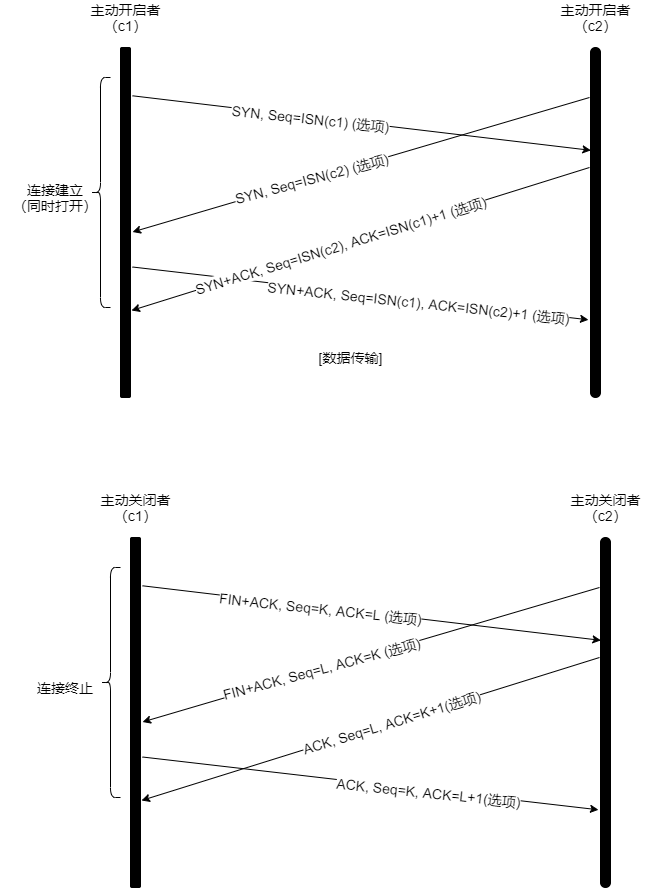

The diagram above was exported from draw.io. Its source (the exported page's mxGraphModel, read from the mxfile embedded in the PNG):
<mxGraphModel dx="1038" dy="585" grid="1" gridSize="10" guides="1" tooltips="1" connect="1" arrows="1" fold="1" page="1" pageScale="1" pageWidth="827" pageHeight="1169" math="0" shadow="0">
  <root>
    <mxCell id="0" />
    <mxCell id="1" parent="0" />
    <mxCell id="ux2OTIB_HdqPf90YO1EQ-1" value="" style="rounded=1;whiteSpace=wrap;html=1;fillColor=#000000;perimeterSpacing=1;" parent="1" vertex="1">
      <mxGeometry x="170" y="170" width="10" height="350" as="geometry" />
    </mxCell>
    <mxCell id="ux2OTIB_HdqPf90YO1EQ-2" value="主动开启者&lt;br style=&quot;font-size: 14px&quot;&gt;（c1）" style="text;html=1;strokeColor=none;fillColor=none;align=center;verticalAlign=middle;whiteSpace=wrap;rounded=0;fontSize=14;" parent="1" vertex="1">
      <mxGeometry x="122.5" y="130" width="105" height="20" as="geometry" />
    </mxCell>
    <mxCell id="ux2OTIB_HdqPf90YO1EQ-3" value="" style="rounded=1;whiteSpace=wrap;html=1;fillColor=#000000;perimeterSpacing=1;arcSize=50;" parent="1" vertex="1">
      <mxGeometry x="640" y="170" width="10" height="350" as="geometry" />
    </mxCell>
    <mxCell id="ux2OTIB_HdqPf90YO1EQ-13" value="" style="endArrow=classic;html=1;fontSize=14;exitX=1.083;exitY=0.473;exitDx=0;exitDy=0;exitPerimeter=0;entryX=-0.083;entryY=0.623;entryDx=0;entryDy=0;entryPerimeter=0;" parent="1" edge="1">
      <mxGeometry width="50" height="50" relative="1" as="geometry">
        <mxPoint x="181.9960000000001" y="389.496" as="sourcePoint" />
        <mxPoint x="638.0039999999999" y="442.29600000000005" as="targetPoint" />
      </mxGeometry>
    </mxCell>
    <mxCell id="ux2OTIB_HdqPf90YO1EQ-14" value="SYN+ACK, Seq=ISN(c1), ACK=ISN(c2)+1 (选项)" style="edgeLabel;html=1;align=center;verticalAlign=middle;resizable=0;points=[];fontSize=14;rotation=6;" parent="ux2OTIB_HdqPf90YO1EQ-13" vertex="1" connectable="0">
      <mxGeometry x="-0.1946" y="-3" relative="1" as="geometry">
        <mxPoint x="102" y="11" as="offset" />
      </mxGeometry>
    </mxCell>
    <mxCell id="ux2OTIB_HdqPf90YO1EQ-17" value="" style="shape=curlyBracket;whiteSpace=wrap;html=1;rounded=1;fontSize=14;fillColor=#000000;verticalAlign=middle;" parent="1" vertex="1">
      <mxGeometry x="140" y="200" width="20" height="230" as="geometry" />
    </mxCell>
    <mxCell id="ux2OTIB_HdqPf90YO1EQ-18" value="连接建立&lt;br&gt;（同时打开）" style="text;html=1;strokeColor=none;fillColor=none;align=center;verticalAlign=middle;whiteSpace=wrap;rounded=0;fontSize=14;" parent="1" vertex="1">
      <mxGeometry x="50" y="307.5" width="110" height="25" as="geometry" />
    </mxCell>
    <mxCell id="4Hlh63HODDED7IvQnN-B-25" value="&lt;span style=&quot;font-size: 14px&quot;&gt;[数据传输]&lt;/span&gt;" style="text;html=1;align=center;verticalAlign=middle;resizable=0;points=[];autosize=1;strokeColor=none;" parent="1" vertex="1">
      <mxGeometry x="360" y="470" width="80" height="20" as="geometry" />
    </mxCell>
    <mxCell id="KoGtvCOIFCqfgcSYjlmu-1" value="主动开启者&lt;br style=&quot;font-size: 14px&quot;&gt;（c2）" style="text;html=1;strokeColor=none;fillColor=none;align=center;verticalAlign=middle;whiteSpace=wrap;rounded=0;fontSize=14;" vertex="1" parent="1">
      <mxGeometry x="592.5" y="130" width="105" height="20" as="geometry" />
    </mxCell>
    <mxCell id="KoGtvCOIFCqfgcSYjlmu-28" value="" style="endArrow=classic;html=1;exitX=1.083;exitY=0.069;exitDx=0;exitDy=0;exitPerimeter=0;entryX=0.117;entryY=0.295;entryDx=0;entryDy=0;entryPerimeter=0;" edge="1" parent="1" target="ux2OTIB_HdqPf90YO1EQ-3">
      <mxGeometry width="50" height="50" relative="1" as="geometry">
        <mxPoint x="181.9960000000001" y="218.288" as="sourcePoint" />
        <mxPoint x="641.1959999999999" y="256.304" as="targetPoint" />
      </mxGeometry>
    </mxCell>
    <mxCell id="KoGtvCOIFCqfgcSYjlmu-29" value="&lt;span style=&quot;font-size: 14px&quot;&gt;SYN, Seq=ISN(c1) (选项)&lt;/span&gt;" style="edgeLabel;html=1;align=center;verticalAlign=middle;resizable=0;points=[];rotation=6;" vertex="1" connectable="0" parent="KoGtvCOIFCqfgcSYjlmu-28">
      <mxGeometry x="0.178" y="-2" relative="1" as="geometry">
        <mxPoint x="-92" y="-12" as="offset" />
      </mxGeometry>
    </mxCell>
    <mxCell id="KoGtvCOIFCqfgcSYjlmu-30" value="" style="endArrow=classic;html=1;entryX=1.083;entryY=0.527;entryDx=0;entryDy=0;entryPerimeter=0;" edge="1" parent="1" target="ux2OTIB_HdqPf90YO1EQ-1">
      <mxGeometry width="50" height="50" relative="1" as="geometry">
        <mxPoint x="639" y="220" as="sourcePoint" />
        <mxPoint x="181.20399999999995" y="315.44000000000005" as="targetPoint" />
      </mxGeometry>
    </mxCell>
    <mxCell id="KoGtvCOIFCqfgcSYjlmu-31" value="&lt;span style=&quot;font-size: 14px&quot;&gt;SYN, Seq=ISN(c2) (选项)&lt;/span&gt;" style="edgeLabel;html=1;align=center;verticalAlign=middle;resizable=0;points=[];rotation=345;" vertex="1" connectable="0" parent="KoGtvCOIFCqfgcSYjlmu-30">
      <mxGeometry x="0.178" y="-2" relative="1" as="geometry">
        <mxPoint x="-8" y="3" as="offset" />
      </mxGeometry>
    </mxCell>
    <mxCell id="KoGtvCOIFCqfgcSYjlmu-34" value="" style="endArrow=classic;html=1;entryX=1;entryY=0.75;entryDx=0;entryDy=0;" edge="1" parent="1" target="ux2OTIB_HdqPf90YO1EQ-1">
      <mxGeometry width="50" height="50" relative="1" as="geometry">
        <mxPoint x="639" y="290" as="sourcePoint" />
        <mxPoint x="181.20399999999995" y="414.84000000000003" as="targetPoint" />
      </mxGeometry>
    </mxCell>
    <mxCell id="KoGtvCOIFCqfgcSYjlmu-35" value="&lt;span style=&quot;font-size: 14px&quot;&gt;SYN+ACK, Seq=ISN(c2), ACK=ISN(c1)+1 (选项)&lt;/span&gt;" style="edgeLabel;html=1;align=center;verticalAlign=middle;resizable=0;points=[];rotation=343;" vertex="1" connectable="0" parent="KoGtvCOIFCqfgcSYjlmu-34">
      <mxGeometry x="0.178" y="-2" relative="1" as="geometry">
        <mxPoint x="21" y="-5" as="offset" />
      </mxGeometry>
    </mxCell>
    <mxCell id="KoGtvCOIFCqfgcSYjlmu-40" value="" style="rounded=1;whiteSpace=wrap;html=1;fillColor=#000000;perimeterSpacing=1;" vertex="1" parent="1">
      <mxGeometry x="180" y="660" width="10" height="350" as="geometry" />
    </mxCell>
    <mxCell id="KoGtvCOIFCqfgcSYjlmu-41" value="主动关闭者&lt;br style=&quot;font-size: 14px&quot;&gt;（c1）" style="text;html=1;strokeColor=none;fillColor=none;align=center;verticalAlign=middle;whiteSpace=wrap;rounded=0;fontSize=14;" vertex="1" parent="1">
      <mxGeometry x="132.5" y="620" width="105" height="20" as="geometry" />
    </mxCell>
    <mxCell id="KoGtvCOIFCqfgcSYjlmu-42" value="" style="rounded=1;whiteSpace=wrap;html=1;fillColor=#000000;perimeterSpacing=1;arcSize=50;" vertex="1" parent="1">
      <mxGeometry x="650" y="660" width="10" height="350" as="geometry" />
    </mxCell>
    <mxCell id="KoGtvCOIFCqfgcSYjlmu-43" value="" style="endArrow=classic;html=1;fontSize=14;exitX=1.083;exitY=0.473;exitDx=0;exitDy=0;exitPerimeter=0;entryX=-0.083;entryY=0.623;entryDx=0;entryDy=0;entryPerimeter=0;" edge="1" parent="1">
      <mxGeometry width="50" height="50" relative="1" as="geometry">
        <mxPoint x="191.9960000000001" y="879.496" as="sourcePoint" />
        <mxPoint x="648.0039999999999" y="932.296" as="targetPoint" />
      </mxGeometry>
    </mxCell>
    <mxCell id="KoGtvCOIFCqfgcSYjlmu-44" value="ACK, Seq=K, ACK=L+1(选项)" style="edgeLabel;html=1;align=center;verticalAlign=middle;resizable=0;points=[];fontSize=14;rotation=6;" vertex="1" connectable="0" parent="KoGtvCOIFCqfgcSYjlmu-43">
      <mxGeometry x="-0.1946" y="-3" relative="1" as="geometry">
        <mxPoint x="102" y="11" as="offset" />
      </mxGeometry>
    </mxCell>
    <mxCell id="KoGtvCOIFCqfgcSYjlmu-45" value="" style="shape=curlyBracket;whiteSpace=wrap;html=1;rounded=1;fontSize=14;fillColor=#000000;verticalAlign=middle;" vertex="1" parent="1">
      <mxGeometry x="150" y="690" width="20" height="230" as="geometry" />
    </mxCell>
    <mxCell id="KoGtvCOIFCqfgcSYjlmu-46" value="连接终止" style="text;html=1;strokeColor=none;fillColor=none;align=center;verticalAlign=middle;whiteSpace=wrap;rounded=0;fontSize=14;" vertex="1" parent="1">
      <mxGeometry x="60" y="797.5" width="110" height="25" as="geometry" />
    </mxCell>
    <mxCell id="KoGtvCOIFCqfgcSYjlmu-48" value="主动关闭者&lt;br style=&quot;font-size: 14px&quot;&gt;（c2）" style="text;html=1;strokeColor=none;fillColor=none;align=center;verticalAlign=middle;whiteSpace=wrap;rounded=0;fontSize=14;" vertex="1" parent="1">
      <mxGeometry x="602.5" y="620" width="105" height="20" as="geometry" />
    </mxCell>
    <mxCell id="KoGtvCOIFCqfgcSYjlmu-49" value="" style="endArrow=classic;html=1;exitX=1.083;exitY=0.069;exitDx=0;exitDy=0;exitPerimeter=0;entryX=0.117;entryY=0.295;entryDx=0;entryDy=0;entryPerimeter=0;" edge="1" target="KoGtvCOIFCqfgcSYjlmu-42" parent="1">
      <mxGeometry width="50" height="50" relative="1" as="geometry">
        <mxPoint x="191.9960000000001" y="708.288" as="sourcePoint" />
        <mxPoint x="651.1959999999999" y="746.304" as="targetPoint" />
      </mxGeometry>
    </mxCell>
    <mxCell id="KoGtvCOIFCqfgcSYjlmu-50" value="&lt;span style=&quot;font-size: 14px&quot;&gt;FIN+ACK, Seq=K, ACK=L (选项)&lt;/span&gt;" style="edgeLabel;html=1;align=center;verticalAlign=middle;resizable=0;points=[];rotation=6;" vertex="1" connectable="0" parent="KoGtvCOIFCqfgcSYjlmu-49">
      <mxGeometry x="0.178" y="-2" relative="1" as="geometry">
        <mxPoint x="-92" y="-12" as="offset" />
      </mxGeometry>
    </mxCell>
    <mxCell id="KoGtvCOIFCqfgcSYjlmu-51" value="" style="endArrow=classic;html=1;entryX=1.083;entryY=0.527;entryDx=0;entryDy=0;entryPerimeter=0;" edge="1" target="KoGtvCOIFCqfgcSYjlmu-40" parent="1">
      <mxGeometry width="50" height="50" relative="1" as="geometry">
        <mxPoint x="649" y="710" as="sourcePoint" />
        <mxPoint x="191.20399999999995" y="805.44" as="targetPoint" />
      </mxGeometry>
    </mxCell>
    <mxCell id="KoGtvCOIFCqfgcSYjlmu-52" value="&lt;span style=&quot;font-size: 14px&quot;&gt;FIN+ACK, Seq=L, ACK=K (选项)&lt;/span&gt;" style="edgeLabel;html=1;align=center;verticalAlign=middle;resizable=0;points=[];rotation=345;" vertex="1" connectable="0" parent="KoGtvCOIFCqfgcSYjlmu-51">
      <mxGeometry x="0.178" y="-2" relative="1" as="geometry">
        <mxPoint x="-8" y="3" as="offset" />
      </mxGeometry>
    </mxCell>
    <mxCell id="KoGtvCOIFCqfgcSYjlmu-53" value="" style="endArrow=classic;html=1;entryX=1;entryY=0.75;entryDx=0;entryDy=0;" edge="1" target="KoGtvCOIFCqfgcSYjlmu-40" parent="1">
      <mxGeometry width="50" height="50" relative="1" as="geometry">
        <mxPoint x="649" y="780" as="sourcePoint" />
        <mxPoint x="191.20399999999995" y="904.84" as="targetPoint" />
      </mxGeometry>
    </mxCell>
    <mxCell id="KoGtvCOIFCqfgcSYjlmu-54" value="&lt;span style=&quot;font-size: 14px&quot;&gt;ACK, Seq=L, ACK=K+1(选项)&lt;/span&gt;" style="edgeLabel;html=1;align=center;verticalAlign=middle;resizable=0;points=[];rotation=343;" vertex="1" connectable="0" parent="KoGtvCOIFCqfgcSYjlmu-53">
      <mxGeometry x="0.178" y="-2" relative="1" as="geometry">
        <mxPoint x="62" y="-18" as="offset" />
      </mxGeometry>
    </mxCell>
  </root>
</mxGraphModel>